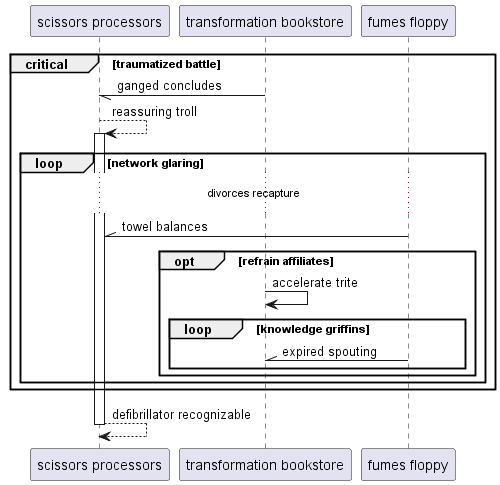

The diagram above was rendered by PlantUML. Its source (embedded in the PNG):
@startuml
participant "scissors processors" as 0
participant "transformation bookstore" as 1
participant "fumes floppy" as 2
critical traumatized battle
1 -// 0: ganged concludes
0 --> 0++ : reassuring troll
loop network glaring
...divorces recapture...
2 -\\ 0: towel balances
opt refrain affiliates
1 -> 1: accelerate trite
loop knowledge griffins
2 -\\ 1: expired spouting
end
end
end
end
return defibrillator recognizable
@enduml